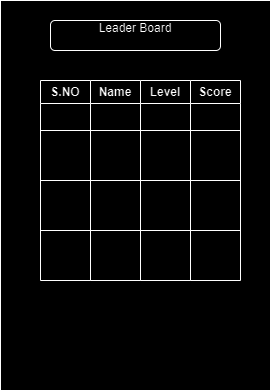

The diagram above was exported from draw.io. Its source (the exported page's mxGraphModel, read from the mxfile embedded in the PNG):
<mxGraphModel dx="1050" dy="522" grid="1" gridSize="10" guides="1" tooltips="1" connect="1" arrows="1" fold="1" page="1" pageScale="1" pageWidth="827" pageHeight="1169" math="0" shadow="0">
  <root>
    <mxCell id="0" />
    <mxCell id="1" parent="0" />
    <mxCell id="D8vPqd-HpSBVY7GUXS9E-10" value="" style="rounded=0;whiteSpace=wrap;html=1;" vertex="1" parent="1">
      <mxGeometry x="260" y="160" width="270" height="390" as="geometry" />
    </mxCell>
    <mxCell id="D8vPqd-HpSBVY7GUXS9E-18" value="S.NO" style="swimlane;whiteSpace=wrap;html=1;" vertex="1" parent="1">
      <mxGeometry x="300" y="240" width="50" height="200" as="geometry" />
    </mxCell>
    <mxCell id="D8vPqd-HpSBVY7GUXS9E-33" value="Name" style="swimlane;whiteSpace=wrap;html=1;" vertex="1" parent="1">
      <mxGeometry x="350" y="240" width="50" height="200" as="geometry" />
    </mxCell>
    <mxCell id="D8vPqd-HpSBVY7GUXS9E-34" value="Level" style="swimlane;whiteSpace=wrap;html=1;" vertex="1" parent="1">
      <mxGeometry x="400" y="240" width="50" height="200" as="geometry" />
    </mxCell>
    <mxCell id="D8vPqd-HpSBVY7GUXS9E-35" value="Score" style="swimlane;whiteSpace=wrap;html=1;" vertex="1" parent="1">
      <mxGeometry x="450" y="240" width="50" height="200" as="geometry" />
    </mxCell>
    <mxCell id="D8vPqd-HpSBVY7GUXS9E-36" value="" style="endArrow=none;html=1;rounded=0;exitX=0;exitY=0.25;exitDx=0;exitDy=0;entryX=1;entryY=0.25;entryDx=0;entryDy=0;" edge="1" parent="1" source="D8vPqd-HpSBVY7GUXS9E-18" target="D8vPqd-HpSBVY7GUXS9E-35">
      <mxGeometry width="50" height="50" relative="1" as="geometry">
        <mxPoint x="380" y="360" as="sourcePoint" />
        <mxPoint x="430" y="310" as="targetPoint" />
      </mxGeometry>
    </mxCell>
    <mxCell id="D8vPqd-HpSBVY7GUXS9E-37" value="" style="endArrow=none;html=1;rounded=0;exitX=0;exitY=0.5;exitDx=0;exitDy=0;entryX=1;entryY=0.5;entryDx=0;entryDy=0;" edge="1" parent="1" source="D8vPqd-HpSBVY7GUXS9E-18" target="D8vPqd-HpSBVY7GUXS9E-35">
      <mxGeometry width="50" height="50" relative="1" as="geometry">
        <mxPoint x="380" y="360" as="sourcePoint" />
        <mxPoint x="430" y="310" as="targetPoint" />
      </mxGeometry>
    </mxCell>
    <mxCell id="D8vPqd-HpSBVY7GUXS9E-38" value="" style="endArrow=none;html=1;rounded=0;exitX=0;exitY=0.75;exitDx=0;exitDy=0;entryX=1;entryY=0.75;entryDx=0;entryDy=0;" edge="1" parent="1" source="D8vPqd-HpSBVY7GUXS9E-18" target="D8vPqd-HpSBVY7GUXS9E-35">
      <mxGeometry width="50" height="50" relative="1" as="geometry">
        <mxPoint x="380" y="360" as="sourcePoint" />
        <mxPoint x="430" y="310" as="targetPoint" />
      </mxGeometry>
    </mxCell>
    <mxCell id="D8vPqd-HpSBVY7GUXS9E-39" value="Leader Board&lt;div&gt;&lt;br&gt;&lt;/div&gt;" style="rounded=1;whiteSpace=wrap;html=1;" vertex="1" parent="1">
      <mxGeometry x="310" y="180" width="170" height="30" as="geometry" />
    </mxCell>
  </root>
</mxGraphModel>